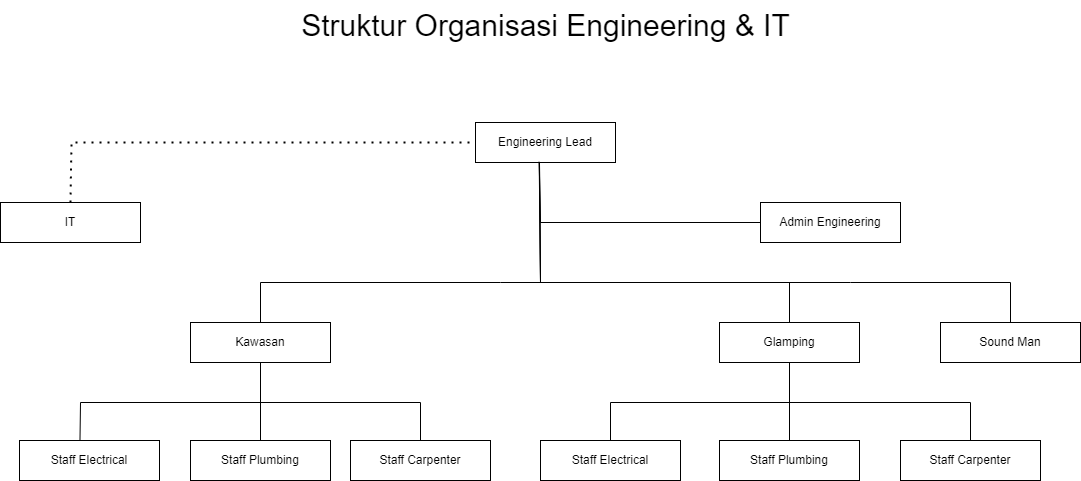

The diagram above was exported from draw.io. Its source (the exported page's mxGraphModel, read from the mxfile embedded in the PNG):
<mxGraphModel dx="2954" dy="1406" grid="1" gridSize="10" guides="1" tooltips="1" connect="1" arrows="1" fold="1" page="1" pageScale="1" pageWidth="1169" pageHeight="827" math="0" shadow="0">
  <root>
    <mxCell id="0" />
    <mxCell id="1" parent="0" />
    <mxCell id="A2-QcTgQ9H2-7aSInbIK-1" value="Engineering Lead" style="rounded=0;whiteSpace=wrap;html=1;" vertex="1" parent="1">
      <mxGeometry x="515" y="160" width="140" height="40" as="geometry" />
    </mxCell>
    <mxCell id="A2-QcTgQ9H2-7aSInbIK-2" value="Admin Engineering" style="rounded=0;whiteSpace=wrap;html=1;" vertex="1" parent="1">
      <mxGeometry x="800" y="240" width="140" height="40" as="geometry" />
    </mxCell>
    <mxCell id="A2-QcTgQ9H2-7aSInbIK-3" value="Kawasan" style="rounded=0;whiteSpace=wrap;html=1;" vertex="1" parent="1">
      <mxGeometry x="230" y="360" width="140" height="40" as="geometry" />
    </mxCell>
    <mxCell id="A2-QcTgQ9H2-7aSInbIK-4" value="Glamping" style="rounded=0;whiteSpace=wrap;html=1;" vertex="1" parent="1">
      <mxGeometry x="759" y="360" width="140" height="40" as="geometry" />
    </mxCell>
    <mxCell id="A2-QcTgQ9H2-7aSInbIK-5" value="Sound Man" style="rounded=0;whiteSpace=wrap;html=1;" vertex="1" parent="1">
      <mxGeometry x="980" y="360" width="140" height="40" as="geometry" />
    </mxCell>
    <mxCell id="A2-QcTgQ9H2-7aSInbIK-6" value="Staff Plumbing" style="rounded=0;whiteSpace=wrap;html=1;" vertex="1" parent="1">
      <mxGeometry x="759" y="478" width="140" height="40" as="geometry" />
    </mxCell>
    <mxCell id="A2-QcTgQ9H2-7aSInbIK-7" value="Staff Carpenter" style="rounded=0;whiteSpace=wrap;html=1;" vertex="1" parent="1">
      <mxGeometry x="940" y="478" width="140" height="40" as="geometry" />
    </mxCell>
    <mxCell id="A2-QcTgQ9H2-7aSInbIK-8" value="Staff Electrical" style="rounded=0;whiteSpace=wrap;html=1;" vertex="1" parent="1">
      <mxGeometry x="580" y="478" width="140" height="40" as="geometry" />
    </mxCell>
    <mxCell id="A2-QcTgQ9H2-7aSInbIK-9" value="Staff Plumbing" style="rounded=0;whiteSpace=wrap;html=1;" vertex="1" parent="1">
      <mxGeometry x="230" y="478" width="140" height="40" as="geometry" />
    </mxCell>
    <mxCell id="A2-QcTgQ9H2-7aSInbIK-10" value="Staff Electrical" style="rounded=0;whiteSpace=wrap;html=1;" vertex="1" parent="1">
      <mxGeometry x="59" y="478" width="140" height="40" as="geometry" />
    </mxCell>
    <mxCell id="A2-QcTgQ9H2-7aSInbIK-11" value="Staff Carpenter" style="rounded=0;whiteSpace=wrap;html=1;" vertex="1" parent="1">
      <mxGeometry x="390" y="478" width="140" height="40" as="geometry" />
    </mxCell>
    <mxCell id="A2-QcTgQ9H2-7aSInbIK-12" value="IT" style="rounded=0;whiteSpace=wrap;html=1;" vertex="1" parent="1">
      <mxGeometry x="40" y="240" width="140" height="40" as="geometry" />
    </mxCell>
    <mxCell id="A2-QcTgQ9H2-7aSInbIK-20" value="" style="endArrow=none;html=1;rounded=0;entryX=0;entryY=0.5;entryDx=0;entryDy=0;exitX=0.455;exitY=1.004;exitDx=0;exitDy=0;exitPerimeter=0;" edge="1" parent="1" source="A2-QcTgQ9H2-7aSInbIK-1" target="A2-QcTgQ9H2-7aSInbIK-2">
      <mxGeometry width="50" height="50" relative="1" as="geometry">
        <mxPoint x="590" y="210" as="sourcePoint" />
        <mxPoint x="790" y="240" as="targetPoint" />
        <Array as="points">
          <mxPoint x="580" y="260" />
        </Array>
      </mxGeometry>
    </mxCell>
    <mxCell id="A2-QcTgQ9H2-7aSInbIK-21" value="" style="endArrow=none;html=1;rounded=0;entryX=0.5;entryY=0;entryDx=0;entryDy=0;exitX=0.457;exitY=0.989;exitDx=0;exitDy=0;exitPerimeter=0;" edge="1" parent="1" source="A2-QcTgQ9H2-7aSInbIK-1" target="A2-QcTgQ9H2-7aSInbIK-4">
      <mxGeometry width="50" height="50" relative="1" as="geometry">
        <mxPoint x="589" y="210" as="sourcePoint" />
        <mxPoint x="810" y="270" as="targetPoint" />
        <Array as="points">
          <mxPoint x="580" y="320" />
          <mxPoint x="710" y="320" />
          <mxPoint x="829" y="320" />
        </Array>
      </mxGeometry>
    </mxCell>
    <mxCell id="A2-QcTgQ9H2-7aSInbIK-22" value="" style="endArrow=none;html=1;rounded=0;entryX=0.5;entryY=0;entryDx=0;entryDy=0;exitX=0.455;exitY=0.983;exitDx=0;exitDy=0;exitPerimeter=0;" edge="1" parent="1" source="A2-QcTgQ9H2-7aSInbIK-1" target="A2-QcTgQ9H2-7aSInbIK-5">
      <mxGeometry width="50" height="50" relative="1" as="geometry">
        <mxPoint x="590" y="210" as="sourcePoint" />
        <mxPoint x="839" y="370" as="targetPoint" />
        <Array as="points">
          <mxPoint x="580" y="320" />
          <mxPoint x="720" y="320" />
          <mxPoint x="800" y="320" />
          <mxPoint x="890" y="320" />
          <mxPoint x="1050" y="320" />
        </Array>
      </mxGeometry>
    </mxCell>
    <mxCell id="A2-QcTgQ9H2-7aSInbIK-23" value="" style="endArrow=none;html=1;rounded=0;entryX=0.5;entryY=0;entryDx=0;entryDy=0;exitX=0.457;exitY=1;exitDx=0;exitDy=0;exitPerimeter=0;" edge="1" parent="1" source="A2-QcTgQ9H2-7aSInbIK-1" target="A2-QcTgQ9H2-7aSInbIK-3">
      <mxGeometry width="50" height="50" relative="1" as="geometry">
        <mxPoint x="570" y="210" as="sourcePoint" />
        <mxPoint x="1060" y="370" as="targetPoint" />
        <Array as="points">
          <mxPoint x="580" y="320" />
          <mxPoint x="540" y="320" />
          <mxPoint x="300" y="320" />
        </Array>
      </mxGeometry>
    </mxCell>
    <mxCell id="A2-QcTgQ9H2-7aSInbIK-25" value="" style="endArrow=none;html=1;rounded=0;entryX=0.5;entryY=0;entryDx=0;entryDy=0;exitX=0.5;exitY=1;exitDx=0;exitDy=0;" edge="1" parent="1" source="A2-QcTgQ9H2-7aSInbIK-4" target="A2-QcTgQ9H2-7aSInbIK-7">
      <mxGeometry width="50" height="50" relative="1" as="geometry">
        <mxPoint x="820" y="400" as="sourcePoint" />
        <mxPoint x="1041" y="460" as="targetPoint" />
        <Array as="points">
          <mxPoint x="829" y="440" />
          <mxPoint x="1010" y="440" />
        </Array>
      </mxGeometry>
    </mxCell>
    <mxCell id="A2-QcTgQ9H2-7aSInbIK-26" value="" style="endArrow=none;html=1;rounded=0;entryX=0.5;entryY=0;entryDx=0;entryDy=0;exitX=0.5;exitY=1;exitDx=0;exitDy=0;" edge="1" parent="1" source="A2-QcTgQ9H2-7aSInbIK-4" target="A2-QcTgQ9H2-7aSInbIK-6">
      <mxGeometry width="50" height="50" relative="1" as="geometry">
        <mxPoint x="820" y="420" as="sourcePoint" />
        <mxPoint x="1020" y="488" as="targetPoint" />
        <Array as="points" />
      </mxGeometry>
    </mxCell>
    <mxCell id="A2-QcTgQ9H2-7aSInbIK-28" value="" style="endArrow=none;html=1;rounded=0;entryX=0.5;entryY=0;entryDx=0;entryDy=0;exitX=0.5;exitY=1;exitDx=0;exitDy=0;" edge="1" parent="1" source="A2-QcTgQ9H2-7aSInbIK-4" target="A2-QcTgQ9H2-7aSInbIK-8">
      <mxGeometry width="50" height="50" relative="1" as="geometry">
        <mxPoint x="839" y="410" as="sourcePoint" />
        <mxPoint x="839" y="488" as="targetPoint" />
        <Array as="points">
          <mxPoint x="829" y="440" />
          <mxPoint x="650" y="440" />
        </Array>
      </mxGeometry>
    </mxCell>
    <mxCell id="A2-QcTgQ9H2-7aSInbIK-29" value="" style="endArrow=none;dashed=1;html=1;dashPattern=1 3;strokeWidth=2;rounded=0;exitX=0.5;exitY=0;exitDx=0;exitDy=0;entryX=0;entryY=0.5;entryDx=0;entryDy=0;" edge="1" parent="1" source="A2-QcTgQ9H2-7aSInbIK-12" target="A2-QcTgQ9H2-7aSInbIK-1">
      <mxGeometry width="50" height="50" relative="1" as="geometry">
        <mxPoint x="451" y="350" as="sourcePoint" />
        <mxPoint x="510" y="180" as="targetPoint" />
        <Array as="points">
          <mxPoint x="111" y="180" />
        </Array>
      </mxGeometry>
    </mxCell>
    <mxCell id="A2-QcTgQ9H2-7aSInbIK-30" value="" style="endArrow=none;html=1;rounded=0;entryX=0.432;entryY=0.002;entryDx=0;entryDy=0;exitX=0.5;exitY=1;exitDx=0;exitDy=0;entryPerimeter=0;" edge="1" parent="1" source="A2-QcTgQ9H2-7aSInbIK-3" target="A2-QcTgQ9H2-7aSInbIK-10">
      <mxGeometry width="50" height="50" relative="1" as="geometry">
        <mxPoint x="320" y="410" as="sourcePoint" />
        <mxPoint x="121" y="478" as="targetPoint" />
        <Array as="points">
          <mxPoint x="300" y="440" />
          <mxPoint x="120" y="440" />
        </Array>
      </mxGeometry>
    </mxCell>
    <mxCell id="A2-QcTgQ9H2-7aSInbIK-31" value="" style="endArrow=none;html=1;rounded=0;entryX=0.5;entryY=0;entryDx=0;entryDy=0;" edge="1" parent="1" target="A2-QcTgQ9H2-7aSInbIK-9">
      <mxGeometry width="50" height="50" relative="1" as="geometry">
        <mxPoint x="300" y="400" as="sourcePoint" />
        <mxPoint x="109" y="488" as="targetPoint" />
        <Array as="points" />
      </mxGeometry>
    </mxCell>
    <mxCell id="A2-QcTgQ9H2-7aSInbIK-32" value="" style="endArrow=none;html=1;rounded=0;entryX=0.5;entryY=0;entryDx=0;entryDy=0;exitX=0.5;exitY=1;exitDx=0;exitDy=0;" edge="1" parent="1" source="A2-QcTgQ9H2-7aSInbIK-3" target="A2-QcTgQ9H2-7aSInbIK-11">
      <mxGeometry width="50" height="50" relative="1" as="geometry">
        <mxPoint x="310" y="410" as="sourcePoint" />
        <mxPoint x="310" y="488" as="targetPoint" />
        <Array as="points">
          <mxPoint x="300" y="440" />
          <mxPoint x="460" y="440" />
        </Array>
      </mxGeometry>
    </mxCell>
    <mxCell id="A2-QcTgQ9H2-7aSInbIK-33" value="&lt;font style=&quot;font-size: 30px;&quot;&gt;Struktur Organisasi Engineering &amp;amp; IT&lt;/font&gt;" style="text;html=1;align=center;verticalAlign=middle;resizable=0;points=[];autosize=1;strokeColor=none;fillColor=none;" vertex="1" parent="1">
      <mxGeometry x="330" y="38" width="510" height="50" as="geometry" />
    </mxCell>
  </root>
</mxGraphModel>